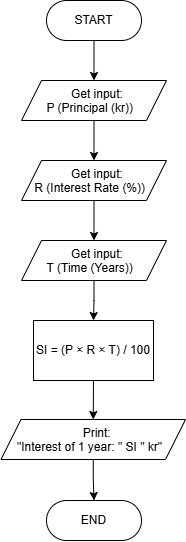

The diagram above was exported from draw.io. Its source (the exported page's mxGraphModel, read from the mxfile embedded in the PNG):
<mxGraphModel dx="1352" dy="889" grid="1" gridSize="10" guides="1" tooltips="1" connect="1" arrows="1" fold="1" page="1" pageScale="1" pageWidth="827" pageHeight="1169" math="0" shadow="0">
  <root>
    <mxCell id="0" />
    <mxCell id="1" parent="0" />
    <mxCell id="zNDWljdIgO3Y4_OcaNyk-4" edge="1" parent="1" source="C7lDgi3O_iagT55y3nS8-4" style="edgeStyle=orthogonalEdgeStyle;rounded=0;orthogonalLoop=1;jettySize=auto;html=1;exitX=0.5;exitY=1;exitDx=0;exitDy=0;entryX=0.5;entryY=0;entryDx=0;entryDy=0;" target="zNDWljdIgO3Y4_OcaNyk-1">
      <mxGeometry relative="1" as="geometry" />
    </mxCell>
    <mxCell id="C7lDgi3O_iagT55y3nS8-4" parent="1" style="shape=parallelogram;perimeter=parallelogramPerimeter;whiteSpace=wrap;html=1;shapeInside=1;fixedSize=1;" value="Get input:&lt;br&gt;P (Principal (kr))" vertex="1">
      <mxGeometry height="40" width="145" x="248" y="120" as="geometry" />
    </mxCell>
    <mxCell id="zNDWljdIgO3Y4_OcaNyk-3" edge="1" parent="1" source="C7lDgi3O_iagT55y3nS8-15" style="edgeStyle=orthogonalEdgeStyle;rounded=0;orthogonalLoop=1;jettySize=auto;html=1;exitX=0.5;exitY=1;exitDx=0;exitDy=0;entryX=0.5;entryY=0;entryDx=0;entryDy=0;" target="C7lDgi3O_iagT55y3nS8-4">
      <mxGeometry relative="1" as="geometry" />
    </mxCell>
    <mxCell id="C7lDgi3O_iagT55y3nS8-15" parent="1" style="rounded=1;whiteSpace=wrap;html=1;arcSize=50;" value="START" vertex="1">
      <mxGeometry height="40" width="95" x="273" y="40" as="geometry" />
    </mxCell>
    <mxCell id="C7lDgi3O_iagT55y3nS8-17" parent="1" style="rounded=1;whiteSpace=wrap;html=1;arcSize=50;" value="END" vertex="1">
      <mxGeometry height="40" width="95" x="273" y="540" as="geometry" />
    </mxCell>
    <mxCell id="zNDWljdIgO3Y4_OcaNyk-11" edge="1" parent="1" source="a2--8vSD7I1Ev70A37_I-6" style="edgeStyle=orthogonalEdgeStyle;rounded=0;orthogonalLoop=1;jettySize=auto;html=1;exitX=0.5;exitY=1;exitDx=0;exitDy=0;entryX=0.5;entryY=0;entryDx=0;entryDy=0;" target="C7lDgi3O_iagT55y3nS8-17">
      <mxGeometry relative="1" as="geometry" />
    </mxCell>
    <mxCell id="a2--8vSD7I1Ev70A37_I-6" parent="1" style="shape=parallelogram;perimeter=parallelogramPerimeter;whiteSpace=wrap;html=1;shapeInside=1;fixedSize=1;" value="Print:&lt;br&gt;&quot;Interest of 1 year: &quot; SI &quot; kr&quot;" vertex="1">
      <mxGeometry height="40" width="184.5" x="227.5" y="459" as="geometry" />
    </mxCell>
    <mxCell id="zNDWljdIgO3Y4_OcaNyk-5" edge="1" parent="1" source="zNDWljdIgO3Y4_OcaNyk-1" style="edgeStyle=orthogonalEdgeStyle;rounded=0;orthogonalLoop=1;jettySize=auto;html=1;exitX=0.5;exitY=1;exitDx=0;exitDy=0;entryX=0.5;entryY=0;entryDx=0;entryDy=0;" target="zNDWljdIgO3Y4_OcaNyk-2">
      <mxGeometry relative="1" as="geometry" />
    </mxCell>
    <mxCell id="zNDWljdIgO3Y4_OcaNyk-1" parent="1" style="shape=parallelogram;perimeter=parallelogramPerimeter;whiteSpace=wrap;html=1;shapeInside=1;fixedSize=1;" value="Get input:&lt;br&gt;R (Interest Rate (%))" vertex="1">
      <mxGeometry height="40" width="145" x="248" y="200" as="geometry" />
    </mxCell>
    <mxCell id="zNDWljdIgO3Y4_OcaNyk-7" edge="1" parent="1" source="zNDWljdIgO3Y4_OcaNyk-2" style="edgeStyle=orthogonalEdgeStyle;rounded=0;orthogonalLoop=1;jettySize=auto;html=1;exitX=0.5;exitY=1;exitDx=0;exitDy=0;entryX=0.5;entryY=0;entryDx=0;entryDy=0;" target="zNDWljdIgO3Y4_OcaNyk-6">
      <mxGeometry relative="1" as="geometry" />
    </mxCell>
    <mxCell id="zNDWljdIgO3Y4_OcaNyk-2" parent="1" style="shape=parallelogram;perimeter=parallelogramPerimeter;whiteSpace=wrap;html=1;shapeInside=1;fixedSize=1;" value="Get input:&lt;br&gt;T (Time (Years))" vertex="1">
      <mxGeometry height="40" width="145" x="248" y="280" as="geometry" />
    </mxCell>
    <mxCell id="zNDWljdIgO3Y4_OcaNyk-10" edge="1" parent="1" source="zNDWljdIgO3Y4_OcaNyk-6" style="edgeStyle=orthogonalEdgeStyle;rounded=0;orthogonalLoop=1;jettySize=auto;html=1;exitX=0.5;exitY=1;exitDx=0;exitDy=0;entryX=0.5;entryY=0;entryDx=0;entryDy=0;" target="a2--8vSD7I1Ev70A37_I-6">
      <mxGeometry relative="1" as="geometry" />
    </mxCell>
    <mxCell id="zNDWljdIgO3Y4_OcaNyk-6" parent="1" style="rounded=0;whiteSpace=wrap;html=1;" value="SI = (P × R × T) / 100" vertex="1">
      <mxGeometry height="60" width="120" x="260" y="360" as="geometry" />
    </mxCell>
  </root>
</mxGraphModel>